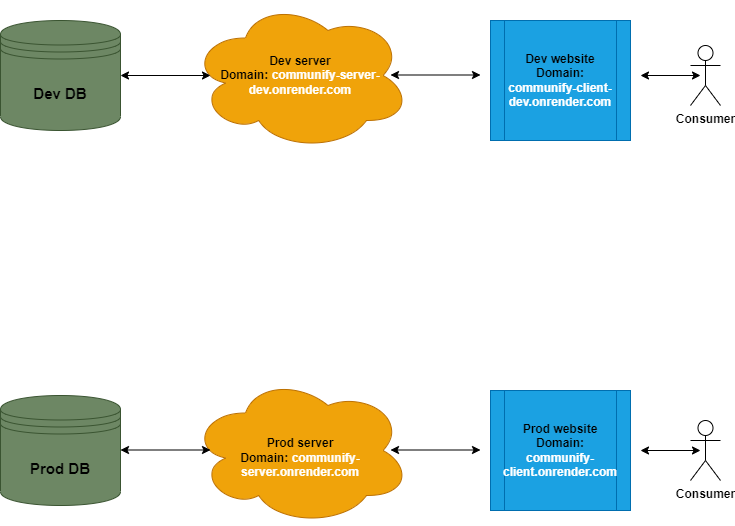

The diagram above was exported from draw.io. Its source (the exported page's mxGraphModel, read from the mxfile embedded in the PNG):
<mxGraphModel dx="973" dy="892" grid="1" gridSize="10" guides="1" tooltips="1" connect="1" arrows="1" fold="1" page="1" pageScale="1" pageWidth="850" pageHeight="1100" math="0" shadow="0">
  <root>
    <mxCell id="0" />
    <mxCell id="1" parent="0" />
    <mxCell id="2" value="Dev DB" style="shape=datastore;whiteSpace=wrap;html=1;fillColor=#6d8764;fontColor=#000000;strokeColor=#3A5431;fontStyle=1;fontSize=15;" vertex="1" parent="1">
      <mxGeometry x="80" y="160" width="120" height="110" as="geometry" />
    </mxCell>
    <mxCell id="3" value="Prod DB" style="shape=datastore;whiteSpace=wrap;html=1;fontSize=15;fontColor=#000000;fontStyle=1;fillColor=#6d8764;strokeColor=#3A5431;" vertex="1" parent="1">
      <mxGeometry x="80" y="535" width="120" height="110" as="geometry" />
    </mxCell>
    <mxCell id="4" value="Dev server&lt;br style=&quot;font-size: 12px;&quot;&gt;Domain:&amp;nbsp;&lt;span style=&quot;font-family: Inter, OpenSans, Helvetica, Arial, sans-serif; text-align: left; font-size: 12px;&quot;&gt;&lt;font style=&quot;font-size: 12px;&quot; color=&quot;#ffffff&quot;&gt;communify-server-dev.onrender.com&lt;/font&gt;&lt;/span&gt;" style="ellipse;shape=cloud;whiteSpace=wrap;html=1;fillColor=#f0a30a;fontColor=#000000;strokeColor=#BD7000;fontStyle=1;fontSize=12;" vertex="1" parent="1">
      <mxGeometry x="270" y="140" width="220" height="150" as="geometry" />
    </mxCell>
    <mxCell id="5" value="&lt;br&gt;&lt;span style=&quot;font-family: Helvetica; font-size: 12px; font-style: normal; font-variant-ligatures: normal; font-variant-caps: normal; letter-spacing: normal; orphans: 2; text-align: center; text-indent: 0px; text-transform: none; widows: 2; word-spacing: 0px; -webkit-text-stroke-width: 0px; text-decoration-thickness: initial; text-decoration-style: initial; text-decoration-color: initial; float: none; display: inline !important;&quot;&gt;Prod server&lt;/span&gt;&lt;br style=&quot;border-color: rgb(0, 0, 0); font-family: Helvetica; font-size: 12px; font-style: normal; font-variant-ligatures: normal; font-variant-caps: normal; letter-spacing: normal; orphans: 2; text-align: center; text-indent: 0px; text-transform: none; widows: 2; word-spacing: 0px; -webkit-text-stroke-width: 0px; text-decoration-thickness: initial; text-decoration-style: initial; text-decoration-color: initial;&quot;&gt;&lt;span style=&quot;font-family: Helvetica; font-size: 12px; font-style: normal; font-variant-ligatures: normal; font-variant-caps: normal; letter-spacing: normal; orphans: 2; text-align: center; text-indent: 0px; text-transform: none; widows: 2; word-spacing: 0px; -webkit-text-stroke-width: 0px; text-decoration-thickness: initial; text-decoration-style: initial; text-decoration-color: initial; float: none; display: inline !important;&quot;&gt;Domain:&lt;/span&gt;&lt;span style=&quot;color: rgb(240, 240, 240); font-family: Helvetica; font-size: 12px; font-style: normal; font-variant-ligatures: normal; font-variant-caps: normal; letter-spacing: normal; orphans: 2; text-align: center; text-indent: 0px; text-transform: none; widows: 2; word-spacing: 0px; -webkit-text-stroke-width: 0px; text-decoration-thickness: initial; text-decoration-style: initial; text-decoration-color: initial; float: none; display: inline !important;&quot;&gt;&amp;nbsp;&lt;/span&gt;&lt;span style=&quot;border-color: rgb(0, 0, 0); color: rgb(240, 240, 240); font-size: 12px; font-style: normal; font-variant-ligatures: normal; font-variant-caps: normal; letter-spacing: normal; orphans: 2; text-indent: 0px; text-transform: none; widows: 2; word-spacing: 0px; -webkit-text-stroke-width: 0px; text-decoration-thickness: initial; text-decoration-style: initial; text-decoration-color: initial; font-family: Inter, OpenSans, Helvetica, Arial, sans-serif; text-align: left;&quot;&gt;&lt;font style=&quot;border-color: rgb(0, 0, 0);&quot; color=&quot;#ffffff&quot;&gt;communify-server.onrender.com&lt;/font&gt;&lt;/span&gt;" style="ellipse;shape=cloud;whiteSpace=wrap;html=1;fillColor=#f0a30a;fontColor=#000000;strokeColor=#BD7000;fontStyle=1" vertex="1" parent="1">
      <mxGeometry x="270" y="515" width="220" height="150" as="geometry" />
    </mxCell>
    <mxCell id="6" value="Consumer" style="shape=umlActor;verticalLabelPosition=bottom;verticalAlign=top;html=1;outlineConnect=0;fontStyle=1" vertex="1" parent="1">
      <mxGeometry x="770" y="185" width="30" height="60" as="geometry" />
    </mxCell>
    <mxCell id="7" value="Consumer" style="shape=umlActor;verticalLabelPosition=bottom;verticalAlign=top;html=1;outlineConnect=0;fontStyle=1" vertex="1" parent="1">
      <mxGeometry x="770" y="560" width="30" height="60" as="geometry" />
    </mxCell>
    <mxCell id="8" value="" style="endArrow=classic;startArrow=classic;html=1;exitX=1;exitY=0.5;exitDx=0;exitDy=0;" edge="1" parent="1" source="2">
      <mxGeometry width="50" height="50" relative="1" as="geometry">
        <mxPoint x="400" y="480" as="sourcePoint" />
        <mxPoint x="290" y="215" as="targetPoint" />
      </mxGeometry>
    </mxCell>
    <mxCell id="9" value="" style="endArrow=classic;startArrow=classic;html=1;exitX=1;exitY=0.5;exitDx=0;exitDy=0;" edge="1" parent="1">
      <mxGeometry width="50" height="50" relative="1" as="geometry">
        <mxPoint x="200" y="589.5" as="sourcePoint" />
        <mxPoint x="290" y="589.5" as="targetPoint" />
      </mxGeometry>
    </mxCell>
    <mxCell id="10" value="" style="endArrow=classic;startArrow=classic;html=1;exitX=1;exitY=0.5;exitDx=0;exitDy=0;" edge="1" parent="1">
      <mxGeometry width="50" height="50" relative="1" as="geometry">
        <mxPoint x="470" y="214.5" as="sourcePoint" />
        <mxPoint x="560" y="214.5" as="targetPoint" />
      </mxGeometry>
    </mxCell>
    <mxCell id="11" value="" style="endArrow=classic;startArrow=classic;html=1;exitX=1;exitY=0.5;exitDx=0;exitDy=0;" edge="1" parent="1">
      <mxGeometry width="50" height="50" relative="1" as="geometry">
        <mxPoint x="470" y="589.5" as="sourcePoint" />
        <mxPoint x="560" y="589.5" as="targetPoint" />
      </mxGeometry>
    </mxCell>
    <mxCell id="12" value="&lt;font color=&quot;#000000&quot;&gt;Dev website&lt;br&gt;Domain:&lt;/font&gt; communify-client-dev.onrender.com" style="shape=process;whiteSpace=wrap;html=1;backgroundOutline=1;labelBackgroundColor=none;fontStyle=1;fillColor=#1ba1e2;strokeColor=#006EAF;fontColor=#ffffff;" vertex="1" parent="1">
      <mxGeometry x="570" y="160" width="140" height="120" as="geometry" />
    </mxCell>
    <mxCell id="13" value="&lt;font color=&quot;#000000&quot;&gt;Prod website&lt;br&gt;Domain:&lt;/font&gt; communify-client.onrender.com" style="shape=process;whiteSpace=wrap;html=1;backgroundOutline=1;labelBackgroundColor=none;fontColor=#ffffff;fontStyle=1;fillColor=#1ba1e2;strokeColor=#006EAF;" vertex="1" parent="1">
      <mxGeometry x="570" y="530" width="140" height="120" as="geometry" />
    </mxCell>
    <mxCell id="14" value="" style="endArrow=classic;startArrow=classic;html=1;" edge="1" parent="1">
      <mxGeometry width="50" height="50" relative="1" as="geometry">
        <mxPoint x="720" y="215" as="sourcePoint" />
        <mxPoint x="780" y="215" as="targetPoint" />
      </mxGeometry>
    </mxCell>
    <mxCell id="15" value="" style="endArrow=classic;startArrow=classic;html=1;" edge="1" parent="1">
      <mxGeometry width="50" height="50" relative="1" as="geometry">
        <mxPoint x="720" y="590" as="sourcePoint" />
        <mxPoint x="780" y="590" as="targetPoint" />
      </mxGeometry>
    </mxCell>
  </root>
</mxGraphModel>